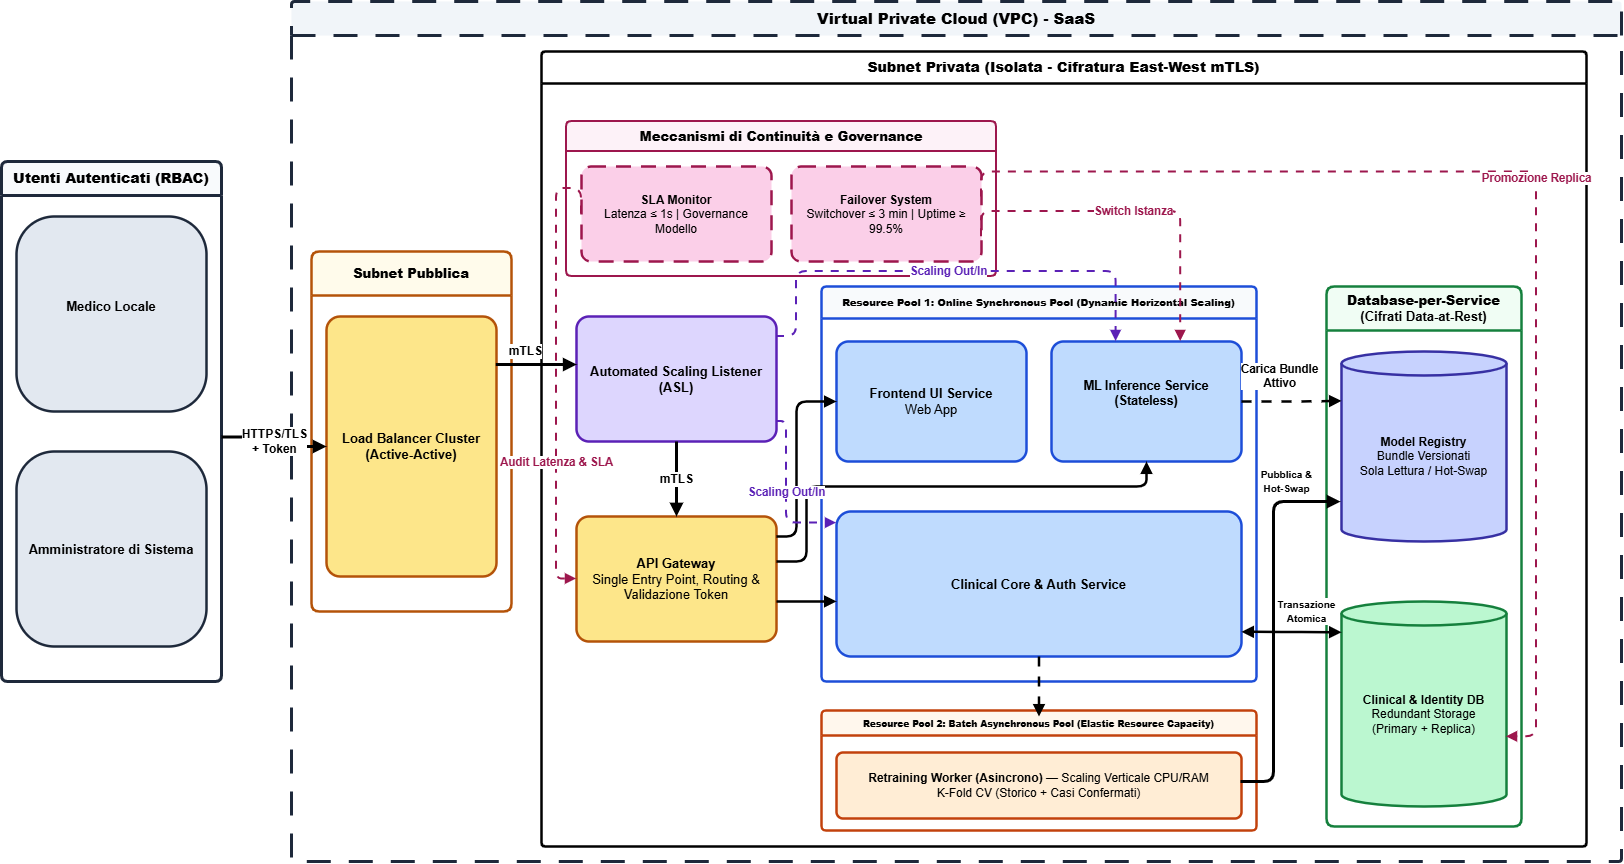

The diagram above was exported from draw.io. Its source (the exported page's mxGraphModel, read from the mxfile embedded in the PNG):
<mxGraphModel dx="1137" dy="660" grid="1" gridSize="10" guides="1" tooltips="1" connect="1" arrows="1" fold="1" page="1" pageScale="1" pageWidth="827" pageHeight="1169" background="light-dark(#FFFFFF,#000000)" math="0" shadow="0">
  <root>
    <mxCell id="0" />
    <mxCell id="1" parent="0" />
    <mxCell id="actors" parent="1" style="swimlane;whiteSpace=wrap;html=1;startSize=34;rounded=1;arcSize=6;fillColor=#f8fafc;strokeColor=#1e293b;strokeWidth=3;fontFamily=Arial,Helvetica,sans-serif;fontSize=14;fontColor=#000000;" value="&lt;b&gt;Utenti Autenticati (RBAC)&lt;/b&gt;" vertex="1">
      <mxGeometry height="520" width="220" x="20" y="190" as="geometry" />
    </mxCell>
    <mxCell id="u1" parent="actors" style="rounded=1;whiteSpace=wrap;html=1;arcSize=20;fillColor=#e2e8f0;strokeColor=#1e293b;strokeWidth=2.5;fontFamily=Arial,Helvetica,sans-serif;fontSize=13;fontColor=#000000;" value="&lt;b&gt;Medico Locale&lt;/b&gt;&lt;br&gt;&lt;div&gt;&lt;br/&gt;&lt;/div&gt;" vertex="1">
      <mxGeometry height="195" width="190" x="15" y="55" as="geometry" />
    </mxCell>
    <mxCell id="u2" parent="actors" style="rounded=1;whiteSpace=wrap;html=1;arcSize=20;fillColor=#e2e8f0;strokeColor=#1e293b;strokeWidth=2.5;fontFamily=Arial,Helvetica,sans-serif;fontSize=13;fontColor=#000000;" value="&lt;b&gt;Amministratore di Sistema&lt;/b&gt;" vertex="1">
      <mxGeometry height="195" width="190" x="15" y="290" as="geometry" />
    </mxCell>
    <mxCell id="vpc" parent="1" style="swimlane;whiteSpace=wrap;html=1;startSize=34;rounded=1;arcSize=3;fillColor=#f1f5f9;strokeColor=#1e293b;strokeWidth=3;dashed=1;dashPattern=8 6;fontFamily=Arial,Helvetica,sans-serif;fontSize=15;fontColor=#000000;" value="&lt;b&gt;Virtual Private Cloud (VPC) - SaaS&lt;/b&gt;" vertex="1">
      <mxGeometry height="860" width="1330" x="310" y="30" as="geometry" />
    </mxCell>
    <mxCell id="pubsub" parent="vpc" style="swimlane;whiteSpace=wrap;html=1;startSize=44;rounded=1;arcSize=6;fillColor=#fffbeb;strokeColor=#b45309;strokeWidth=2.5;fontFamily=Arial,Helvetica,sans-serif;fontSize=13;fontColor=#000000;" value="&lt;b&gt;Subnet Pubblica&lt;/b&gt;" vertex="1">
      <mxGeometry height="360" width="200" x="20" y="250" as="geometry" />
    </mxCell>
    <mxCell id="lb" parent="pubsub" style="rounded=1;whiteSpace=wrap;html=1;arcSize=8;fillColor=#fde68a;strokeColor=#b45309;strokeWidth=2.5;fontFamily=Arial,Helvetica,sans-serif;fontSize=13;fontColor=#000000;" value="&lt;b&gt;Load Balancer Cluster&lt;br&gt;(Active-Active)&lt;/b&gt;" vertex="1">
      <mxGeometry height="260" width="170" x="15" y="65" as="geometry" />
    </mxCell>
    <mxCell id="privsub" parent="vpc" style="swimlane;whiteSpace=wrap;html=1;startSize=32;rounded=1;arcSize=4;strokeWidth=2.5;fontFamily=Arial,Helvetica,sans-serif;fontSize=14;" value="&lt;b&gt;Subnet Privata (Isolata - Cifratura East-West mTLS)&lt;/b&gt;" vertex="1">
      <mxGeometry height="795" width="1045" x="250" y="50" as="geometry" />
    </mxCell>
    <mxCell id="gov" parent="privsub" style="swimlane;whiteSpace=wrap;html=1;startSize=30;rounded=1;arcSize=6;fillColor=#fdf2f8;strokeColor=#9d174d;strokeWidth=2;fontFamily=Arial,Helvetica,sans-serif;fontSize=13;fontColor=#000000;" value="&lt;b&gt;Meccanismi di Continuità e Governance&lt;/b&gt;" vertex="1">
      <mxGeometry height="155" width="430" x="25" y="70" as="geometry" />
    </mxCell>
    <mxCell id="sla" parent="gov" style="rounded=1;whiteSpace=wrap;html=1;arcSize=10;fillColor=#fbcfe8;strokeColor=#9d174d;strokeWidth=2.5;dashed=1;dashPattern=6 4;fontFamily=Arial,Helvetica,sans-serif;fontSize=12;fontColor=#000000;" value="&lt;b&gt;SLA Monitor&lt;/b&gt;&lt;br/&gt;Latenza ≤ 1s | Governance Modello" vertex="1">
      <mxGeometry height="95" width="190" x="15" y="45" as="geometry" />
    </mxCell>
    <mxCell id="failover" parent="gov" style="rounded=1;whiteSpace=wrap;html=1;arcSize=10;fillColor=#fbcfe8;strokeColor=#9d174d;strokeWidth=2.5;dashed=1;dashPattern=6 4;fontFamily=Arial,Helvetica,sans-serif;fontSize=12;fontColor=#000000;" value="&lt;b&gt;Failover System&lt;/b&gt;&lt;br/&gt;Switchover ≤ 3 min | Uptime ≥ 99.5%" vertex="1">
      <mxGeometry height="95" width="190" x="225" y="45" as="geometry" />
    </mxCell>
    <mxCell id="asl" parent="privsub" style="rounded=1;whiteSpace=wrap;html=1;arcSize=10;fillColor=#ddd6fe;strokeColor=#5b21b6;strokeWidth=2.5;fontFamily=Arial,Helvetica,sans-serif;fontSize=13;fontColor=#000000;" value="&lt;b&gt;Automated Scaling Listener (ASL)&lt;/b&gt;" vertex="1">
      <mxGeometry height="125" width="200" x="35" y="265" as="geometry" />
    </mxCell>
    <mxCell id="apigw" parent="privsub" style="rounded=1;whiteSpace=wrap;html=1;arcSize=10;fillColor=#fde68a;strokeColor=#b45309;strokeWidth=2.5;fontFamily=Arial,Helvetica,sans-serif;fontSize=13;fontColor=#000000;" value="&lt;b&gt;API Gateway&lt;/b&gt;&lt;br/&gt;Single Entry Point, Routing &amp;amp; Validazione Token" vertex="1">
      <mxGeometry height="125" width="200" x="35" y="465" as="geometry" />
    </mxCell>
    <mxCell id="online_pool" parent="privsub" style="swimlane;whiteSpace=wrap;html=1;startSize=32;rounded=1;arcSize=5;fillColor=#f8fafc;strokeColor=#1d4ed8;strokeWidth=2.5;fontFamily=Arial,Helvetica,sans-serif;fontSize=12;fontColor=#000000;" value="&lt;b&gt;&lt;font style=&quot;font-size: 10px;&quot;&gt;Resource Pool 1: Online Synchronous Pool (Dynamic Horizontal Scaling)&lt;/font&gt;&lt;/b&gt;" vertex="1">
      <mxGeometry height="395" width="435" x="280" y="235" as="geometry" />
    </mxCell>
    <mxCell id="ui_svc" parent="online_pool" style="rounded=1;whiteSpace=wrap;html=1;arcSize=10;fillColor=#bfdbfe;strokeColor=#1d4ed8;strokeWidth=2.5;fontFamily=Arial,Helvetica,sans-serif;fontSize=13;fontColor=#000000;" value="&lt;b&gt;Frontend UI Service&lt;/b&gt;&lt;br&gt;Web App" vertex="1">
      <mxGeometry height="120" width="190" x="15" y="55" as="geometry" />
    </mxCell>
    <mxCell id="ml_svc" parent="online_pool" style="rounded=1;whiteSpace=wrap;html=1;arcSize=10;fillColor=#bfdbfe;strokeColor=#1d4ed8;strokeWidth=2.5;fontFamily=Arial,Helvetica,sans-serif;fontSize=12.5;fontColor=#000000;" value="&lt;b&gt;ML Inference Service (Stateless)&lt;/b&gt;&lt;div&gt;&lt;br/&gt;&lt;/div&gt;" vertex="1">
      <mxGeometry height="120" width="190" x="230" y="55" as="geometry" />
    </mxCell>
    <mxCell id="core_svc" parent="online_pool" style="rounded=1;whiteSpace=wrap;html=1;arcSize=10;fillColor=#bfdbfe;strokeColor=#1d4ed8;strokeWidth=2.5;fontFamily=Arial,Helvetica,sans-serif;fontSize=13;fontColor=#000000;" value="&lt;b&gt;Clinical Core &amp;amp; Auth Service&lt;/b&gt;" vertex="1">
      <mxGeometry height="145" width="405" x="15" y="225" as="geometry" />
    </mxCell>
    <mxCell id="batch_pool" parent="privsub" style="swimlane;whiteSpace=wrap;html=1;startSize=25;rounded=1;arcSize=6;fillColor=#fff7ed;strokeColor=#c2410c;strokeWidth=2.5;fontFamily=Arial,Helvetica,sans-serif;fontSize=12;fontColor=#000000;" value="&lt;b&gt;&lt;font style=&quot;font-size: 9px;&quot;&gt;Resource Pool 2: Batch Asynchronous Pool (Elastic Resource Capacity)&lt;/font&gt;&lt;/b&gt;" vertex="1">
      <mxGeometry height="120" width="435" x="280" y="659" as="geometry" />
    </mxCell>
    <mxCell id="retrain" parent="batch_pool" style="rounded=1;whiteSpace=wrap;html=1;arcSize=10;fillColor=#ffedd5;strokeColor=#c2410c;strokeWidth=2.5;fontFamily=Arial,Helvetica,sans-serif;fontSize=12;fontColor=#000000;" value="&lt;b&gt;Retraining Worker (Asincrono)&lt;/b&gt; — Scaling Verticale CPU/RAM&lt;br&gt;K-Fold CV (Storico + Casi Confermati)" vertex="1">
      <mxGeometry height="66" width="405" x="15" y="42" as="geometry" />
    </mxCell>
    <mxCell id="dbs" parent="privsub" style="swimlane;whiteSpace=wrap;html=1;startSize=44;rounded=1;arcSize=6;fillColor=#f0fdf4;strokeColor=#15803d;strokeWidth=2.5;fontFamily=Arial,Helvetica,sans-serif;fontSize=13;fontColor=#000000;" value="&lt;b&gt;Database-per-Service&lt;/b&gt;&lt;br/&gt;(Cifrati Data-at-Rest)" vertex="1">
      <mxGeometry height="540" width="195" x="785" y="235" as="geometry" />
    </mxCell>
    <mxCell id="model_reg" parent="dbs" style="shape=cylinder3;whiteSpace=wrap;html=1;boundedLbl=1;backgroundOutline=1;size=12;fillColor=#c7d2fe;strokeColor=#3730a3;strokeWidth=2.5;fontFamily=Arial,Helvetica,sans-serif;fontSize=12;fontColor=#000000;" value="&lt;b&gt;Model Registry&lt;/b&gt;&lt;br&gt;Bundle Versionati&lt;br&gt;Sola Lettura / Hot-Swap" vertex="1">
      <mxGeometry height="190" width="165" x="15" y="65" as="geometry" />
    </mxCell>
    <mxCell id="core_db" parent="dbs" style="shape=cylinder3;whiteSpace=wrap;html=1;boundedLbl=1;backgroundOutline=1;size=12;fillColor=#bbf7d0;strokeColor=#15803d;strokeWidth=2.5;fontFamily=Arial,Helvetica,sans-serif;fontSize=12;fontColor=#000000;" value="&lt;b&gt;Clinical &amp;amp; Identity DB&lt;/b&gt;&lt;br&gt;Redundant Storage&lt;br&gt;(Primary + Replica)" vertex="1">
      <mxGeometry height="205" width="165" x="15" y="315" as="geometry" />
    </mxCell>
    <mxCell id="e3" edge="1" parent="privsub" source="asl" style="edgeStyle=orthogonalEdgeStyle;rounded=1;html=1;strokeColor=#000000;strokeWidth=3;endArrow=block;endFill=1;fontFamily=Arial,Helvetica,sans-serif;fontSize=12;fontColor=#000000;labelBackgroundColor=#ffffff;exitX=0.5;exitY=1;entryX=0.5;entryY=0;" target="apigw" value="&lt;b&gt;mTLS&lt;/b&gt;">
      <mxGeometry relative="1" as="geometry" />
    </mxCell>
    <mxCell id="e4" edge="1" parent="privsub" source="apigw" style="edgeStyle=orthogonalEdgeStyle;rounded=1;html=1;strokeColor=#000000;strokeWidth=2.5;endArrow=block;endFill=1;exitX=1;exitY=0.16;entryX=0;entryY=0.5;" target="ui_svc" value="">
      <mxGeometry relative="1" as="geometry">
        <Array as="points">
          <mxPoint x="255" y="485" />
          <mxPoint x="255" y="350" />
        </Array>
      </mxGeometry>
    </mxCell>
    <mxCell id="e5" edge="1" parent="privsub" source="apigw" style="edgeStyle=orthogonalEdgeStyle;rounded=1;html=1;strokeColor=#000000;strokeWidth=2.5;endArrow=block;endFill=1;exitX=1;exitY=0.36;entryX=0.5;entryY=1;" target="ml_svc" value="">
      <mxGeometry relative="1" as="geometry">
        <Array as="points">
          <mxPoint x="265" y="510" />
          <mxPoint x="265" y="435" />
          <mxPoint x="605" y="435" />
        </Array>
      </mxGeometry>
    </mxCell>
    <mxCell id="e6" edge="1" parent="privsub" source="apigw" style="edgeStyle=orthogonalEdgeStyle;rounded=1;html=1;strokeColor=#000000;strokeWidth=2.5;endArrow=block;endFill=1;exitX=1;exitY=0.68;entryX=0;entryY=0.62;" target="core_svc" value="">
      <mxGeometry relative="1" as="geometry" />
    </mxCell>
    <mxCell id="e7" edge="1" parent="privsub" source="core_svc" style="edgeStyle=orthogonalEdgeStyle;rounded=1;html=1;strokeColor=#000000;strokeWidth=2.5;startArrow=block;startFill=1;endArrow=block;endFill=1;fontFamily=Arial,Helvetica,sans-serif;fontSize=11.5;fontColor=#000000;labelBackgroundColor=#ffffff;exitX=1;exitY=0.83;entryX=0;entryY=0.15;" target="core_db" value="&lt;b&gt;&lt;font style=&quot;font-size: 10px;&quot;&gt;Transazione&lt;br&gt;Atomica&lt;/font&gt;&lt;/b&gt;">
      <mxGeometry relative="1" x="0.3032" y="21" as="geometry">
        <mxPoint as="offset" />
      </mxGeometry>
    </mxCell>
    <mxCell id="e8" edge="1" parent="privsub" source="ml_svc" style="edgeStyle=orthogonalEdgeStyle;rounded=1;html=1;strokeColor=#000000;strokeWidth=2.5;dashed=1;dashPattern=4 4;endArrow=block;endFill=1;fontFamily=Arial,Helvetica,sans-serif;fontSize=11.5;fontColor=#000000;labelBackgroundColor=#ffffff;exitX=1;exitY=0.5;entryX=0;entryY=0.26;" target="model_reg" value="&lt;b&gt;Carica Bundle&lt;br&gt;Attivo&lt;/b&gt;">
      <mxGeometry relative="1" x="-0.2378" y="25" as="geometry">
        <mxPoint as="offset" />
      </mxGeometry>
    </mxCell>
    <mxCell id="e9" edge="1" parent="privsub" source="core_svc" style="edgeStyle=orthogonalEdgeStyle;rounded=1;html=1;strokeColor=#000000;strokeWidth=2.5;dashed=1;dashPattern=4 4;endArrow=block;endFill=1;fontFamily=Arial,Helvetica,sans-serif;fontSize=11.5;fontColor=#000000;labelBackgroundColor=#ffffff;exitX=0.5;exitY=1;exitDx=0;exitDy=0;" value="">
      <mxGeometry relative="1" x="1" y="96" as="geometry">
        <mxPoint x="-78" y="94" as="offset" />
        <mxPoint x="497.5" y="640" as="sourcePoint" />
        <mxPoint x="497.5" y="665.0000000000001" as="targetPoint" />
      </mxGeometry>
    </mxCell>
    <mxCell id="e10" edge="1" parent="privsub" style="edgeStyle=orthogonalEdgeStyle;rounded=1;html=1;strokeColor=#000000;strokeWidth=3;endArrow=block;endFill=1;fontFamily=Arial,Helvetica,sans-serif;fontSize=11.5;fontColor=#000000;labelBackgroundColor=#ffffff;exitX=1;exitY=0.5;entryX=0;entryY=0.79;" value="&lt;b&gt;&lt;font style=&quot;font-size: 10px;&quot;&gt;Pubblica &amp;amp;&lt;br&gt;Hot-Swap&lt;/font&gt;&lt;/b&gt;">
      <mxGeometry relative="1" x="0.7157" y="20" as="geometry">
        <mxPoint as="offset" />
        <Array as="points">
          <mxPoint x="732" y="730" />
          <mxPoint x="732" y="450" />
        </Array>
        <mxPoint x="699.0000000000005" y="730" as="sourcePoint" />
        <mxPoint x="799" y="450.10000000000014" as="targetPoint" />
      </mxGeometry>
    </mxCell>
    <mxCell id="e11" edge="1" parent="privsub" source="asl" style="edgeStyle=orthogonalEdgeStyle;rounded=1;html=1;strokeColor=#5b21b6;strokeWidth=2;dashed=1;dashPattern=4 4;endArrow=block;endFill=1;fontFamily=Arial,Helvetica,sans-serif;fontSize=11.5;fontColor=#5b21b6;labelBackgroundColor=#ffffff;exitX=1;exitY=0.16;entryX=0.34;entryY=0;" target="ml_svc" value="&lt;b&gt;Scaling Out/In&lt;/b&gt;">
      <mxGeometry relative="1" as="geometry">
        <Array as="points">
          <mxPoint x="255" y="285" />
          <mxPoint x="255" y="220" />
          <mxPoint x="575" y="220" />
        </Array>
      </mxGeometry>
    </mxCell>
    <mxCell id="e12" edge="1" parent="privsub" source="asl" style="edgeStyle=orthogonalEdgeStyle;rounded=1;html=1;strokeColor=#5b21b6;strokeWidth=2;dashed=1;dashPattern=4 4;endArrow=block;endFill=1;fontFamily=Arial,Helvetica,sans-serif;fontSize=11.5;fontColor=#5b21b6;labelBackgroundColor=#ffffff;exitX=1;exitY=0.84;entryX=0;entryY=0.08;" target="core_svc" value="&lt;b&gt;Scaling Out/In&lt;/b&gt;">
      <mxGeometry relative="1" as="geometry">
        <Array as="points">
          <mxPoint x="245" y="370" />
          <mxPoint x="245" y="472" />
        </Array>
      </mxGeometry>
    </mxCell>
    <mxCell id="e13" edge="1" parent="privsub" source="failover" style="edgeStyle=orthogonalEdgeStyle;rounded=1;html=1;strokeColor=#9d174d;strokeWidth=2;dashed=1;dashPattern=4 4;endArrow=block;endFill=1;fontFamily=Arial,Helvetica,sans-serif;fontSize=11.5;fontColor=#9d174d;labelBackgroundColor=#ffffff;exitX=1;exitY=0.74;entryX=0.68;entryY=0;" target="ml_svc" value="&lt;b&gt;Switch Istanza&lt;/b&gt;">
      <mxGeometry relative="1" as="geometry">
        <Array as="points">
          <mxPoint x="640" y="160" />
        </Array>
      </mxGeometry>
    </mxCell>
    <mxCell id="e14" edge="1" parent="privsub" source="failover" style="edgeStyle=orthogonalEdgeStyle;rounded=1;html=1;strokeColor=#9d174d;strokeWidth=2;dashed=1;dashPattern=4 4;endArrow=block;endFill=1;fontFamily=Arial,Helvetica,sans-serif;fontSize=11.5;fontColor=#9d174d;labelBackgroundColor=#ffffff;exitX=1;exitY=0.32;entryX=1;entryY=0.66;" target="core_db" value="&lt;b&gt;Promozione Replica&lt;/b&gt;">
      <mxGeometry relative="1" as="geometry">
        <Array as="points">
          <mxPoint x="995" y="120.4" />
          <mxPoint x="995" y="685.3" />
        </Array>
      </mxGeometry>
    </mxCell>
    <mxCell id="e15" edge="1" parent="privsub" source="sla" style="edgeStyle=orthogonalEdgeStyle;rounded=1;html=1;strokeColor=#9d174d;strokeWidth=2;dashed=1;dashPattern=4 4;endArrow=block;endFill=1;fontFamily=Arial,Helvetica,sans-serif;fontSize=11.5;fontColor=#9d174d;labelBackgroundColor=#ffffff;exitX=0;exitY=0.5;entryX=0;entryY=0.5;" target="apigw" value="&lt;b&gt;Audit Latenza &amp;amp; SLA&lt;/b&gt;">
      <mxGeometry relative="1" x="0.407" as="geometry">
        <mxPoint as="offset" />
        <Array as="points">
          <mxPoint x="15" y="137" />
          <mxPoint x="15" y="527" />
        </Array>
      </mxGeometry>
    </mxCell>
    <mxCell id="e2" edge="1" parent="vpc" source="lb" style="edgeStyle=orthogonalEdgeStyle;rounded=1;html=1;strokeColor=#000000;strokeWidth=3;endArrow=block;endFill=1;fontFamily=Arial,Helvetica,sans-serif;fontSize=12;fontColor=#000000;labelBackgroundColor=#ffffff;exitX=0.996;exitY=0.185;entryX=0.001;entryY=0.384;entryDx=0;entryDy=0;entryPerimeter=0;exitDx=0;exitDy=0;exitPerimeter=0;" target="asl" value="&lt;b&gt;mTLS&lt;/b&gt;">
      <mxGeometry relative="1" x="-0.2565" y="13" as="geometry">
        <mxPoint as="offset" />
      </mxGeometry>
    </mxCell>
    <mxCell id="e1" edge="1" parent="1" source="actors" style="edgeStyle=orthogonalEdgeStyle;rounded=1;html=1;strokeColor=#000000;strokeWidth=3;endArrow=block;endFill=1;fontFamily=Arial,Helvetica,sans-serif;fontSize=12;fontColor=#000000;labelBackgroundColor=#ffffff;exitX=1;exitY=0.53;entryX=0;entryY=0.5;" target="lb" value="&lt;b&gt;HTTPS/TLS&lt;br/&gt;+ Token&lt;/b&gt;">
      <mxGeometry relative="1" as="geometry" />
    </mxCell>
  </root>
</mxGraphModel>